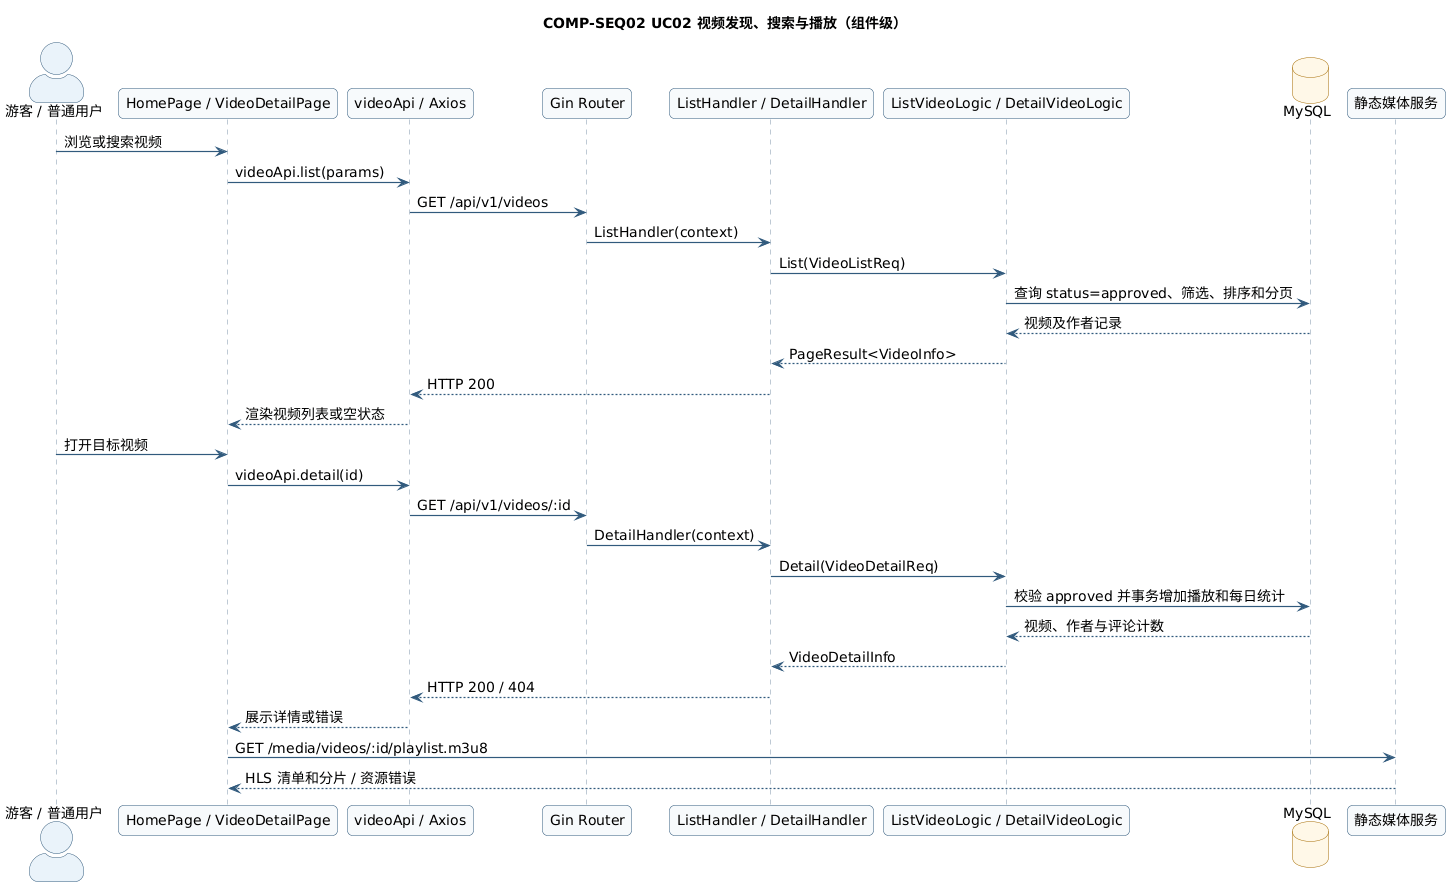

The diagram above was rendered by PlantUML. Its source (embedded in the PNG):
@startuml COMP-SEQ02
skinparam backgroundColor #FFFFFF
skinparam defaultFontName SansSerif
skinparam defaultFontSize 14
skinparam shadowing false
skinparam roundcorner 10
skinparam ArrowColor #315A7D
skinparam ArrowThickness 1.2
skinparam packageStyle rectangle
skinparam componentStyle rectangle
skinparam actorStyle awesome
skinparam classAttributeIconSize 0
skinparam classBackgroundColor #F7FAFC
skinparam classBorderColor #315A7D
skinparam classFontColor #17324D
skinparam componentBackgroundColor #F7FAFC
skinparam componentBorderColor #315A7D
skinparam componentFontColor #17324D
skinparam nodeBackgroundColor #F7FAFC
skinparam nodeBorderColor #315A7D
skinparam databaseBackgroundColor #FFF8E8
skinparam databaseBorderColor #A56B00
skinparam sequenceActorBorderColor #315A7D
skinparam sequenceActorBackgroundColor #EAF3FA
skinparam sequenceParticipantBorderColor #315A7D
skinparam sequenceParticipantBackgroundColor #F7FAFC
skinparam sequenceLifeLineBorderColor #7C93A8
skinparam sequenceGroupBorderColor #7C93A8
skinparam sequenceGroupBackgroundColor #F3F7FA
skinparam usecaseBackgroundColor #F7FAFC
skinparam usecaseBorderColor #315A7D
skinparam noteBackgroundColor #FFF8E8
skinparam noteBorderColor #A56B00

title COMP-SEQ02 UC02 视频发现、搜索与播放（组件级）

actor "游客 / 普通用户" as User
participant "HomePage / VideoDetailPage" as Page
participant "videoApi / Axios" as Api
participant "Gin Router" as Router
participant "ListHandler / DetailHandler" as Handler
participant "ListVideoLogic / DetailVideoLogic" as Logic
database "MySQL" as DB
participant "静态媒体服务" as Media

User -> Page: 浏览或搜索视频
Page -> Api: videoApi.list(params)
Api -> Router: GET /api/v1/videos
Router -> Handler: ListHandler(context)
Handler -> Logic: List(VideoListReq)
Logic -> DB: 查询 status=approved、筛选、排序和分页
DB --> Logic: 视频及作者记录
Logic --> Handler: PageResult<VideoInfo>
Handler --> Api: HTTP 200
Api --> Page: 渲染视频列表或空状态

User -> Page: 打开目标视频
Page -> Api: videoApi.detail(id)
Api -> Router: GET /api/v1/videos/:id
Router -> Handler: DetailHandler(context)
Handler -> Logic: Detail(VideoDetailReq)
Logic -> DB: 校验 approved 并事务增加播放和每日统计
DB --> Logic: 视频、作者与评论计数
Logic --> Handler: VideoDetailInfo
Handler --> Api: HTTP 200 / 404
Api --> Page: 展示详情或错误
Page -> Media: GET /media/videos/:id/playlist.m3u8
Media --> Page: HLS 清单和分片 / 资源错误
@enduml